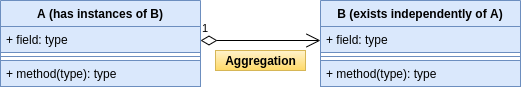

The diagram above was exported from draw.io. Its source (the exported page's mxGraphModel, read from the mxfile embedded in the PNG):
<mxGraphModel dx="868" dy="504" grid="1" gridSize="10" guides="1" tooltips="1" connect="1" arrows="1" fold="1" page="1" pageScale="1" pageWidth="850" pageHeight="1100" math="0" shadow="0">
  <root>
    <mxCell id="0" />
    <mxCell id="1" parent="0" />
    <mxCell id="xkhtbB-IRg9uNlzj_Z8z-10" value="B (exists independently of A)" style="swimlane;fontStyle=1;align=center;verticalAlign=top;childLayout=stackLayout;horizontal=1;startSize=26;horizontalStack=0;resizeParent=1;resizeParentMax=0;resizeLast=0;collapsible=1;marginBottom=0;fillColor=#dae8fc;strokeColor=#6c8ebf;" parent="1" vertex="1">
      <mxGeometry x="480" y="290" width="200" height="86" as="geometry" />
    </mxCell>
    <mxCell id="xkhtbB-IRg9uNlzj_Z8z-11" value="+ field: type" style="text;strokeColor=#6c8ebf;fillColor=#dae8fc;align=left;verticalAlign=top;spacingLeft=4;spacingRight=4;overflow=hidden;rotatable=0;points=[[0,0.5],[1,0.5]];portConstraint=eastwest;" parent="xkhtbB-IRg9uNlzj_Z8z-10" vertex="1">
      <mxGeometry y="26" width="200" height="26" as="geometry" />
    </mxCell>
    <mxCell id="xkhtbB-IRg9uNlzj_Z8z-12" value="" style="line;strokeWidth=1;fillColor=#dae8fc;align=left;verticalAlign=middle;spacingTop=-1;spacingLeft=3;spacingRight=3;rotatable=0;labelPosition=right;points=[];portConstraint=eastwest;strokeColor=#6c8ebf;" parent="xkhtbB-IRg9uNlzj_Z8z-10" vertex="1">
      <mxGeometry y="52" width="200" height="8" as="geometry" />
    </mxCell>
    <mxCell id="xkhtbB-IRg9uNlzj_Z8z-13" value="+ method(type): type" style="text;strokeColor=#6c8ebf;fillColor=#dae8fc;align=left;verticalAlign=top;spacingLeft=4;spacingRight=4;overflow=hidden;rotatable=0;points=[[0,0.5],[1,0.5]];portConstraint=eastwest;" parent="xkhtbB-IRg9uNlzj_Z8z-10" vertex="1">
      <mxGeometry y="60" width="200" height="26" as="geometry" />
    </mxCell>
    <mxCell id="xkhtbB-IRg9uNlzj_Z8z-6" value="A (has instances of B)" style="swimlane;fontStyle=1;align=center;verticalAlign=top;childLayout=stackLayout;horizontal=1;startSize=26;horizontalStack=0;resizeParent=1;resizeParentMax=0;resizeLast=0;collapsible=1;marginBottom=0;fillColor=#dae8fc;strokeColor=#6c8ebf;" parent="1" vertex="1">
      <mxGeometry x="160" y="290" width="200" height="86" as="geometry" />
    </mxCell>
    <mxCell id="xkhtbB-IRg9uNlzj_Z8z-7" value="+ field: type" style="text;strokeColor=#6c8ebf;fillColor=#dae8fc;align=left;verticalAlign=top;spacingLeft=4;spacingRight=4;overflow=hidden;rotatable=0;points=[[0,0.5],[1,0.5]];portConstraint=eastwest;" parent="xkhtbB-IRg9uNlzj_Z8z-6" vertex="1">
      <mxGeometry y="26" width="200" height="26" as="geometry" />
    </mxCell>
    <mxCell id="xkhtbB-IRg9uNlzj_Z8z-8" value="" style="line;strokeWidth=1;fillColor=#dae8fc;align=left;verticalAlign=middle;spacingTop=-1;spacingLeft=3;spacingRight=3;rotatable=0;labelPosition=right;points=[];portConstraint=eastwest;strokeColor=#6c8ebf;" parent="xkhtbB-IRg9uNlzj_Z8z-6" vertex="1">
      <mxGeometry y="52" width="200" height="8" as="geometry" />
    </mxCell>
    <mxCell id="xkhtbB-IRg9uNlzj_Z8z-9" value="+ method(type): type" style="text;strokeColor=#6c8ebf;fillColor=#dae8fc;align=left;verticalAlign=top;spacingLeft=4;spacingRight=4;overflow=hidden;rotatable=0;points=[[0,0.5],[1,0.5]];portConstraint=eastwest;" parent="xkhtbB-IRg9uNlzj_Z8z-6" vertex="1">
      <mxGeometry y="60" width="200" height="26" as="geometry" />
    </mxCell>
    <mxCell id="xkhtbB-IRg9uNlzj_Z8z-19" value="&lt;b&gt;Aggregation&lt;/b&gt;" style="text;html=1;align=center;verticalAlign=middle;resizable=0;points=[];autosize=1;gradientColor=#ffd966;fillColor=#fff2cc;strokeColor=#d6b656;" parent="1" vertex="1">
      <mxGeometry x="375" y="340" width="90" height="20" as="geometry" />
    </mxCell>
    <mxCell id="gnCGsdGehKIRnWQDUwLd-1" value="1" style="endArrow=open;html=1;endSize=12;startArrow=diamondThin;startSize=14;startFill=0;edgeStyle=orthogonalEdgeStyle;align=left;verticalAlign=bottom;" edge="1" parent="1">
      <mxGeometry x="-1" y="3" relative="1" as="geometry">
        <mxPoint x="360" y="330" as="sourcePoint" />
        <mxPoint x="480" y="330" as="targetPoint" />
      </mxGeometry>
    </mxCell>
  </root>
</mxGraphModel>